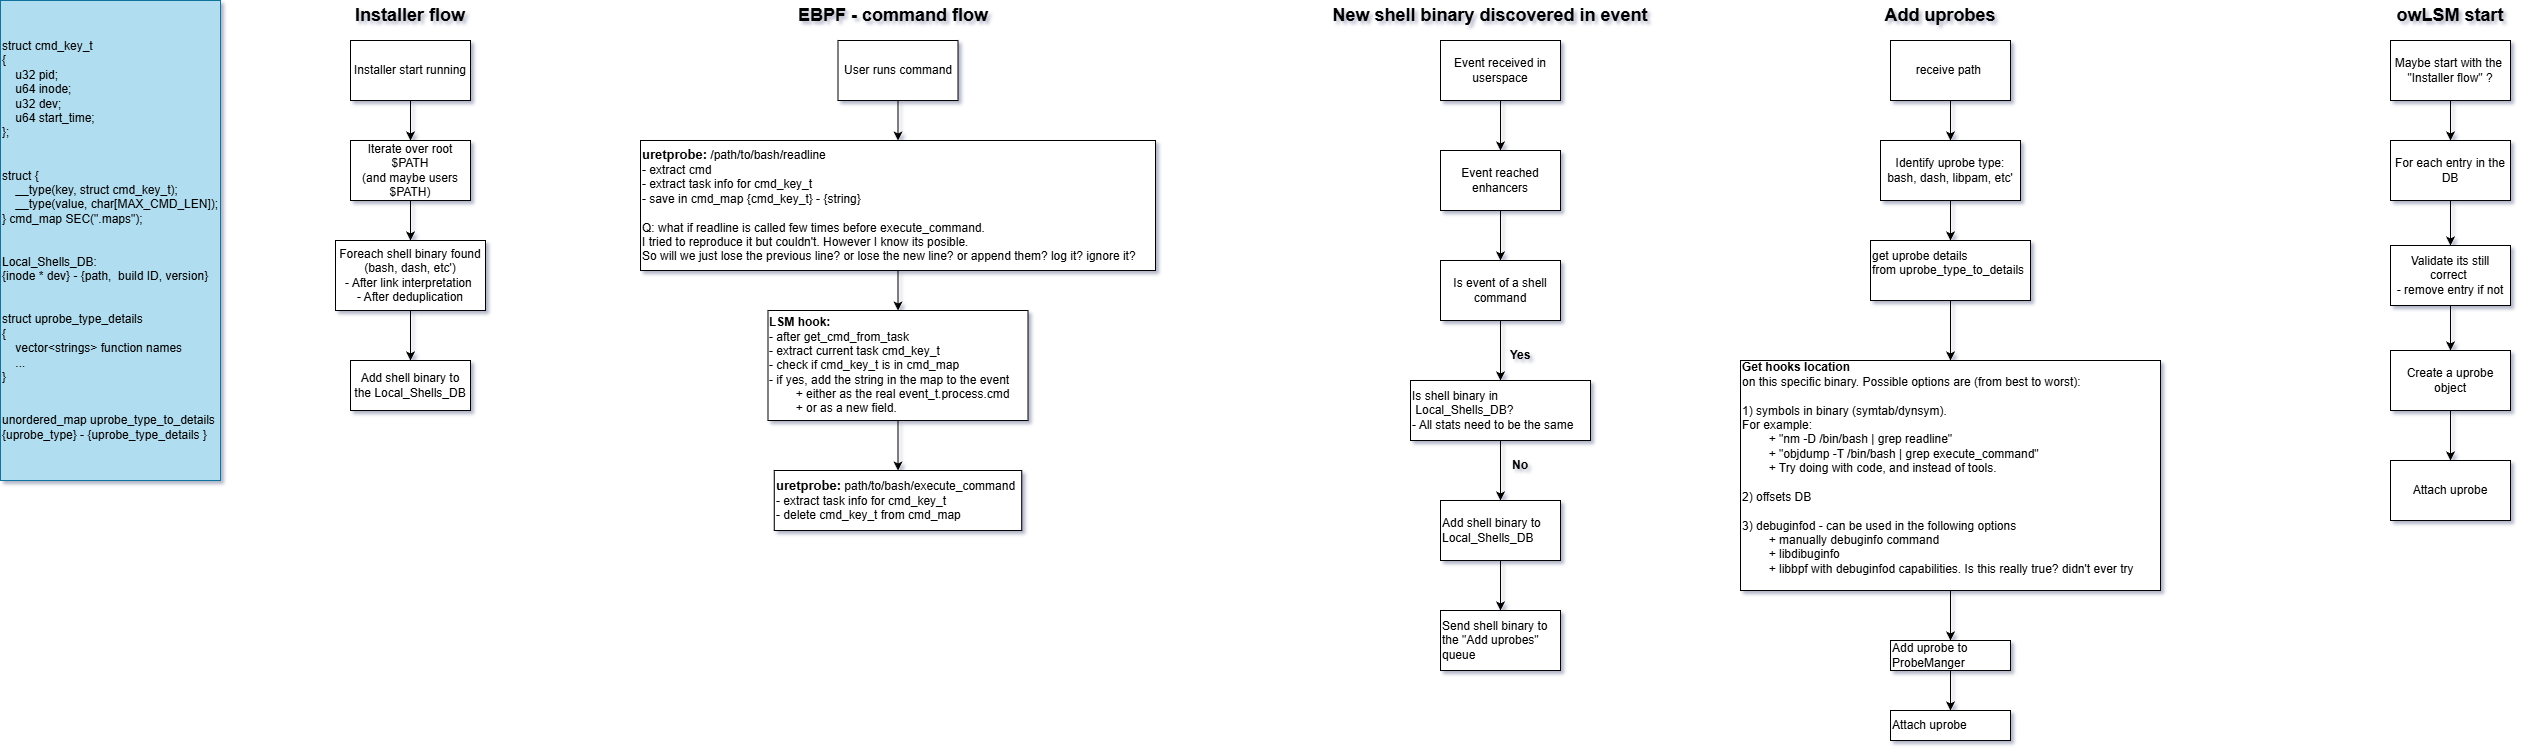

The diagram above was exported from draw.io. Its source (the exported page's mxGraphModel, read from the mxfile embedded in the PNG):
<mxGraphModel dx="3227" dy="1238" grid="1" gridSize="10" guides="1" tooltips="1" connect="1" arrows="1" fold="1" page="1" pageScale="1" pageWidth="850" pageHeight="1100" background="#ffffff" math="0" shadow="1">
  <root>
    <mxCell id="0" />
    <mxCell id="1" parent="0" />
    <mxCell id="yM9cnsmUNjnhhGDJ5EbU-3" edge="1" parent="1" source="yM9cnsmUNjnhhGDJ5EbU-1" style="edgeStyle=orthogonalEdgeStyle;rounded=0;orthogonalLoop=1;jettySize=auto;html=1;" target="yM9cnsmUNjnhhGDJ5EbU-2" value="">
      <mxGeometry relative="1" as="geometry" />
    </mxCell>
    <mxCell id="yM9cnsmUNjnhhGDJ5EbU-1" parent="1" style="rounded=0;whiteSpace=wrap;html=1;" value="Installer start running" vertex="1">
      <mxGeometry height="60" width="120" x="100" y="40" as="geometry" />
    </mxCell>
    <mxCell id="yM9cnsmUNjnhhGDJ5EbU-5" edge="1" parent="1" source="yM9cnsmUNjnhhGDJ5EbU-2" style="edgeStyle=orthogonalEdgeStyle;rounded=0;orthogonalLoop=1;jettySize=auto;html=1;" target="yM9cnsmUNjnhhGDJ5EbU-4" value="">
      <mxGeometry relative="1" as="geometry" />
    </mxCell>
    <mxCell id="yM9cnsmUNjnhhGDJ5EbU-2" parent="1" style="whiteSpace=wrap;html=1;rounded=0;" value="Iterate over root $PATH&lt;br&gt;(and maybe users $PATH)" vertex="1">
      <mxGeometry height="60" width="120" x="100" y="140" as="geometry" />
    </mxCell>
    <mxCell id="yM9cnsmUNjnhhGDJ5EbU-7" edge="1" parent="1" source="yM9cnsmUNjnhhGDJ5EbU-4" style="edgeStyle=orthogonalEdgeStyle;rounded=0;orthogonalLoop=1;jettySize=auto;html=1;" target="yM9cnsmUNjnhhGDJ5EbU-6" value="">
      <mxGeometry relative="1" as="geometry" />
    </mxCell>
    <mxCell id="yM9cnsmUNjnhhGDJ5EbU-4" parent="1" style="whiteSpace=wrap;html=1;rounded=0;" value="Foreach shell binary found (bash, dash, etc')&lt;br&gt;- After link interpretation&amp;nbsp;&lt;br&gt;- After deduplication" vertex="1">
      <mxGeometry height="70" width="150" x="85" y="240" as="geometry" />
    </mxCell>
    <mxCell id="yM9cnsmUNjnhhGDJ5EbU-6" parent="1" style="whiteSpace=wrap;html=1;rounded=0;" value="Add shell binary to the Local_Shells_DB" vertex="1">
      <mxGeometry height="50" width="120" x="100" y="360" as="geometry" />
    </mxCell>
    <mxCell id="yM9cnsmUNjnhhGDJ5EbU-8" parent="1" style="text;html=1;whiteSpace=wrap;strokeColor=none;fillColor=none;align=center;verticalAlign=middle;rounded=0;" value="&lt;b&gt;&lt;font style=&quot;font-size: 18px;&quot;&gt;Installer flow&lt;/font&gt;&lt;/b&gt;" vertex="1">
      <mxGeometry height="30" width="140" x="90" as="geometry" />
    </mxCell>
    <mxCell id="yM9cnsmUNjnhhGDJ5EbU-12" edge="1" parent="1" source="yM9cnsmUNjnhhGDJ5EbU-10" style="edgeStyle=orthogonalEdgeStyle;rounded=0;orthogonalLoop=1;jettySize=auto;html=1;" target="yM9cnsmUNjnhhGDJ5EbU-11" value="">
      <mxGeometry relative="1" as="geometry" />
    </mxCell>
    <mxCell id="yM9cnsmUNjnhhGDJ5EbU-10" parent="1" style="rounded=0;whiteSpace=wrap;html=1;" value="User runs command" vertex="1">
      <mxGeometry height="60" width="120" x="587.5" y="40" as="geometry" />
    </mxCell>
    <mxCell id="yM9cnsmUNjnhhGDJ5EbU-21" edge="1" parent="1" source="yM9cnsmUNjnhhGDJ5EbU-11" style="edgeStyle=orthogonalEdgeStyle;rounded=0;orthogonalLoop=1;jettySize=auto;html=1;" target="yM9cnsmUNjnhhGDJ5EbU-16" value="">
      <mxGeometry relative="1" as="geometry" />
    </mxCell>
    <mxCell id="yM9cnsmUNjnhhGDJ5EbU-11" parent="1" style="whiteSpace=wrap;html=1;rounded=0;align=left;" value="&lt;font style=&quot;&quot;&gt;&lt;span style=&quot;font-size: 13px;&quot;&gt;&lt;b&gt;uretprobe:&lt;/b&gt;&lt;/span&gt;&lt;/font&gt;&amp;nbsp;/path/to/bash/readline&lt;br&gt;- extract cmd&lt;br&gt;- extract task info for cmd_key_t&lt;br&gt;- save in cmd_map {cmd_key_t} - {string}&lt;br&gt;&lt;br&gt;Q: what if readline is called few times before execute_command. &lt;br&gt;I tried to reproduce it but couldn't. However I know its posible. &lt;br&gt;So will we just lose the previous line? or lose the new line? or append them? log it? ignore it?" vertex="1">
      <mxGeometry height="130" width="515" x="390" y="140" as="geometry" />
    </mxCell>
    <mxCell id="yM9cnsmUNjnhhGDJ5EbU-15" parent="1" style="text;html=1;whiteSpace=wrap;strokeColor=#10739e;fillColor=#b1ddf0;align=left;verticalAlign=middle;rounded=0;" value="&lt;div&gt;&lt;span&gt;struct cmd_key_t&lt;/span&gt;&lt;/div&gt;&lt;div&gt;&lt;span&gt;{&lt;/span&gt;&lt;/div&gt;&lt;div&gt;&lt;span&gt;&amp;nbsp; &amp;nbsp; u32 pid;&lt;/span&gt;&lt;/div&gt;&lt;div&gt;&lt;span&gt;&amp;nbsp; &amp;nbsp; u64 inode;&lt;/span&gt;&lt;/div&gt;&lt;div&gt;&lt;span&gt;&amp;nbsp; &amp;nbsp; u32 dev;&lt;/span&gt;&lt;/div&gt;&lt;div&gt;&lt;span&gt;&amp;nbsp; &amp;nbsp; u64 start_time;&lt;/span&gt;&lt;/div&gt;&lt;div&gt;&lt;span&gt;};&lt;/span&gt;&lt;/div&gt;&lt;div&gt;&lt;span&gt;&lt;br&gt;&lt;br&gt;&lt;/span&gt;&lt;/div&gt;&lt;div&gt;&lt;span&gt;struct {&lt;/span&gt;&lt;/div&gt;&lt;div&gt;&lt;span&gt;&amp;nbsp; &amp;nbsp; __type(key, struct cmd_key_t);&lt;/span&gt;&lt;/div&gt;&lt;div&gt;&lt;span&gt;&amp;nbsp; &amp;nbsp; __type(value, char[MAX_CMD_LEN]);&lt;/span&gt;&lt;/div&gt;&lt;div&gt;&lt;span&gt;} &lt;span&gt;cmd_map &lt;/span&gt;SEC(&quot;.maps&quot;);&lt;br&gt;&lt;br&gt;&lt;br&gt;Local_Shells_DB:&lt;br&gt;{inode * dev} - {path,&amp;nbsp; build ID, version}&lt;br&gt;&lt;br&gt;&lt;br&gt;struct uprobe_type_details&amp;nbsp;&lt;br&gt;{&lt;br&gt;&amp;nbsp; &amp;nbsp; vector&amp;lt;strings&amp;gt; function names&lt;br&gt;&amp;nbsp; &amp;nbsp; ...&lt;br&gt;}&lt;br&gt;&lt;br&gt;&lt;br&gt;unordered_map uprobe_type_to_details&lt;br&gt;{uprobe_type} - {&lt;/span&gt;&lt;span style=&quot;background-color: transparent; color: light-dark(rgb(0, 0, 0), rgb(255, 255, 255));&quot;&gt;uprobe_type_details&amp;nbsp;&lt;/span&gt;&lt;span style=&quot;background-color: transparent; color: light-dark(rgb(0, 0, 0), rgb(255, 255, 255));&quot;&gt;}&lt;/span&gt;&lt;/div&gt;" vertex="1">
      <mxGeometry height="480" width="220" x="-250" as="geometry" />
    </mxCell>
    <mxCell id="yM9cnsmUNjnhhGDJ5EbU-22" edge="1" parent="1" source="yM9cnsmUNjnhhGDJ5EbU-16" style="edgeStyle=orthogonalEdgeStyle;rounded=0;orthogonalLoop=1;jettySize=auto;html=1;" target="yM9cnsmUNjnhhGDJ5EbU-20" value="">
      <mxGeometry relative="1" as="geometry" />
    </mxCell>
    <mxCell id="yM9cnsmUNjnhhGDJ5EbU-16" parent="1" style="whiteSpace=wrap;html=1;align=left;rounded=0;" value="&lt;b&gt;LSM hook:&lt;/b&gt;&lt;br&gt;- after&amp;nbsp;get_cmd_from_task&amp;nbsp;&lt;br&gt;- extract current task cmd_key_t&lt;br&gt;- check if cmd_key_t is in cmd_map&lt;br&gt;- if yes, add the string in the map to the event&lt;br&gt;&lt;span style=&quot;white-space: pre;&quot;&gt;&#09;&lt;/span&gt;+ either as the real event_t.process.cmd&lt;br&gt;&lt;span style=&quot;white-space: pre;&quot;&gt;&#09;&lt;/span&gt;+ or as a new field." vertex="1">
      <mxGeometry height="110" width="260" x="517.5" y="310" as="geometry" />
    </mxCell>
    <mxCell id="yM9cnsmUNjnhhGDJ5EbU-20" parent="1" style="whiteSpace=wrap;html=1;rounded=0;align=left;" value="&lt;font style=&quot;&quot;&gt;&lt;span style=&quot;font-size: 13px;&quot;&gt;&lt;b&gt;uretprobe:&lt;/b&gt;&lt;/span&gt;&lt;/font&gt;&amp;nbsp;path/to/bash/execute_command&lt;br&gt;- extract task info for cmd_key_t&lt;br&gt;- delete cmd_key_t&amp;nbsp;from cmd_map&amp;nbsp;" vertex="1">
      <mxGeometry height="60" width="247.5" x="523.75" y="470" as="geometry" />
    </mxCell>
    <mxCell id="yM9cnsmUNjnhhGDJ5EbU-24" parent="1" style="text;html=1;whiteSpace=wrap;strokeColor=none;fillColor=none;align=center;verticalAlign=middle;rounded=0;" value="&lt;b&gt;&lt;font style=&quot;font-size: 18px;&quot;&gt;EBPF - command flow&lt;/font&gt;&lt;/b&gt;" vertex="1">
      <mxGeometry height="30" width="220" x="532.5" as="geometry" />
    </mxCell>
    <mxCell id="yM9cnsmUNjnhhGDJ5EbU-28" edge="1" parent="1" source="yM9cnsmUNjnhhGDJ5EbU-26" style="edgeStyle=orthogonalEdgeStyle;rounded=0;orthogonalLoop=1;jettySize=auto;html=1;" target="yM9cnsmUNjnhhGDJ5EbU-27" value="">
      <mxGeometry relative="1" as="geometry" />
    </mxCell>
    <mxCell id="yM9cnsmUNjnhhGDJ5EbU-26" parent="1" style="rounded=0;whiteSpace=wrap;html=1;" value="Event received in userspace" vertex="1">
      <mxGeometry height="60" width="120" x="1190" y="40" as="geometry" />
    </mxCell>
    <mxCell id="yM9cnsmUNjnhhGDJ5EbU-30" edge="1" parent="1" source="yM9cnsmUNjnhhGDJ5EbU-27" style="edgeStyle=orthogonalEdgeStyle;rounded=0;orthogonalLoop=1;jettySize=auto;html=1;" target="yM9cnsmUNjnhhGDJ5EbU-29" value="">
      <mxGeometry relative="1" as="geometry" />
    </mxCell>
    <mxCell id="yM9cnsmUNjnhhGDJ5EbU-27" parent="1" style="whiteSpace=wrap;html=1;rounded=0;" value="Event reached enhancers" vertex="1">
      <mxGeometry height="60" width="120" x="1190" y="150" as="geometry" />
    </mxCell>
    <mxCell id="yM9cnsmUNjnhhGDJ5EbU-32" edge="1" parent="1" source="yM9cnsmUNjnhhGDJ5EbU-29" style="edgeStyle=orthogonalEdgeStyle;rounded=0;orthogonalLoop=1;jettySize=auto;html=1;" target="yM9cnsmUNjnhhGDJ5EbU-31" value="">
      <mxGeometry relative="1" as="geometry" />
    </mxCell>
    <mxCell id="yM9cnsmUNjnhhGDJ5EbU-29" parent="1" style="whiteSpace=wrap;html=1;rounded=0;" value="Is event of a shell command" vertex="1">
      <mxGeometry height="60" width="120" x="1190" y="260" as="geometry" />
    </mxCell>
    <mxCell id="yM9cnsmUNjnhhGDJ5EbU-35" edge="1" parent="1" source="yM9cnsmUNjnhhGDJ5EbU-31" style="edgeStyle=orthogonalEdgeStyle;rounded=0;orthogonalLoop=1;jettySize=auto;html=1;" target="yM9cnsmUNjnhhGDJ5EbU-34" value="">
      <mxGeometry relative="1" as="geometry" />
    </mxCell>
    <mxCell id="yM9cnsmUNjnhhGDJ5EbU-31" parent="1" style="whiteSpace=wrap;html=1;rounded=0;align=left;" value="Is shell binary in&amp;nbsp;&lt;br&gt;&amp;nbsp;Local_Shells_DB?&lt;br&gt;- All stats need to be the same" vertex="1">
      <mxGeometry height="60" width="180" x="1160" y="380" as="geometry" />
    </mxCell>
    <mxCell id="yM9cnsmUNjnhhGDJ5EbU-33" parent="1" style="text;html=1;whiteSpace=wrap;strokeColor=none;fillColor=none;align=center;verticalAlign=middle;rounded=0;" value="&lt;b&gt;Yes&lt;/b&gt;" vertex="1">
      <mxGeometry height="30" width="60" x="1240" y="340" as="geometry" />
    </mxCell>
    <mxCell id="yM9cnsmUNjnhhGDJ5EbU-38" edge="1" parent="1" source="yM9cnsmUNjnhhGDJ5EbU-34" style="edgeStyle=orthogonalEdgeStyle;rounded=0;orthogonalLoop=1;jettySize=auto;html=1;" target="yM9cnsmUNjnhhGDJ5EbU-37" value="">
      <mxGeometry relative="1" as="geometry" />
    </mxCell>
    <mxCell id="yM9cnsmUNjnhhGDJ5EbU-34" parent="1" style="whiteSpace=wrap;html=1;align=left;rounded=0;" value="Add shell binary to&amp;nbsp;&lt;br&gt;Local_Shells_DB" vertex="1">
      <mxGeometry height="60" width="120" x="1190" y="500" as="geometry" />
    </mxCell>
    <mxCell id="yM9cnsmUNjnhhGDJ5EbU-36" parent="1" style="text;html=1;whiteSpace=wrap;strokeColor=none;fillColor=none;align=center;verticalAlign=middle;rounded=0;" value="&lt;b&gt;No&lt;/b&gt;" vertex="1">
      <mxGeometry height="30" width="60" x="1240" y="450" as="geometry" />
    </mxCell>
    <mxCell id="yM9cnsmUNjnhhGDJ5EbU-37" parent="1" style="whiteSpace=wrap;html=1;align=left;rounded=0;" value="Send shell binary to&amp;nbsp;&lt;br&gt;the &quot;Add uprobes&quot; queue" vertex="1">
      <mxGeometry height="60" width="120" x="1190" y="610" as="geometry" />
    </mxCell>
    <mxCell id="yM9cnsmUNjnhhGDJ5EbU-39" parent="1" style="text;html=1;whiteSpace=wrap;strokeColor=none;fillColor=none;align=center;verticalAlign=middle;rounded=0;" value="&lt;b&gt;&lt;font style=&quot;font-size: 18px;&quot;&gt;New shell binary discovered in event&lt;/font&gt;&lt;/b&gt;" vertex="1">
      <mxGeometry height="30" width="320" x="1080" as="geometry" />
    </mxCell>
    <mxCell id="yM9cnsmUNjnhhGDJ5EbU-43" edge="1" parent="1" source="yM9cnsmUNjnhhGDJ5EbU-41" style="edgeStyle=orthogonalEdgeStyle;rounded=0;orthogonalLoop=1;jettySize=auto;html=1;" target="yM9cnsmUNjnhhGDJ5EbU-42" value="">
      <mxGeometry relative="1" as="geometry" />
    </mxCell>
    <mxCell id="yM9cnsmUNjnhhGDJ5EbU-41" parent="1" style="rounded=0;whiteSpace=wrap;html=1;" value="receive path&amp;nbsp;" vertex="1">
      <mxGeometry height="60" width="120" x="1640" y="40" as="geometry" />
    </mxCell>
    <mxCell id="yM9cnsmUNjnhhGDJ5EbU-47" edge="1" parent="1" source="yM9cnsmUNjnhhGDJ5EbU-42" style="edgeStyle=orthogonalEdgeStyle;rounded=0;orthogonalLoop=1;jettySize=auto;html=1;" target="yM9cnsmUNjnhhGDJ5EbU-46" value="">
      <mxGeometry relative="1" as="geometry" />
    </mxCell>
    <mxCell id="yM9cnsmUNjnhhGDJ5EbU-42" parent="1" style="whiteSpace=wrap;html=1;rounded=0;" value="Identify uprobe type:&lt;br&gt;bash, dash, libpam, etc'" vertex="1">
      <mxGeometry height="60" width="140" x="1630" y="140" as="geometry" />
    </mxCell>
    <mxCell id="yM9cnsmUNjnhhGDJ5EbU-45" parent="1" style="text;html=1;whiteSpace=wrap;strokeColor=none;fillColor=none;align=center;verticalAlign=middle;rounded=0;" value="&lt;b&gt;&lt;font style=&quot;font-size: 18px;&quot;&gt;Add uprobes&lt;/font&gt;&lt;/b&gt;" vertex="1">
      <mxGeometry height="30" width="320" x="1530" as="geometry" />
    </mxCell>
    <mxCell id="yM9cnsmUNjnhhGDJ5EbU-49" edge="1" parent="1" source="yM9cnsmUNjnhhGDJ5EbU-46" style="edgeStyle=orthogonalEdgeStyle;rounded=0;orthogonalLoop=1;jettySize=auto;html=1;" target="yM9cnsmUNjnhhGDJ5EbU-48" value="">
      <mxGeometry relative="1" as="geometry" />
    </mxCell>
    <mxCell id="yM9cnsmUNjnhhGDJ5EbU-46" parent="1" style="whiteSpace=wrap;html=1;rounded=0;align=left;" value="get uprobe details from&amp;nbsp;uprobe_type_to_details&lt;div&gt;&lt;br&gt;&lt;/div&gt;" vertex="1">
      <mxGeometry height="60" width="160" x="1620" y="240" as="geometry" />
    </mxCell>
    <mxCell id="yM9cnsmUNjnhhGDJ5EbU-51" edge="1" parent="1" source="yM9cnsmUNjnhhGDJ5EbU-48" style="edgeStyle=orthogonalEdgeStyle;rounded=0;orthogonalLoop=1;jettySize=auto;html=1;" target="yM9cnsmUNjnhhGDJ5EbU-50" value="">
      <mxGeometry relative="1" as="geometry" />
    </mxCell>
    <mxCell id="yM9cnsmUNjnhhGDJ5EbU-48" parent="1" style="whiteSpace=wrap;html=1;align=left;rounded=0;" value="&lt;b&gt;Get hooks location&lt;/b&gt;&lt;br&gt;on this specific binary. Possible options are (from best to worst):&lt;br&gt;&lt;br&gt;1) symbols in binary (symtab/dynsym).&amp;nbsp;&lt;br&gt;For example:&lt;br&gt;&lt;span style=&quot;white-space: pre;&quot;&gt;&#09;&lt;/span&gt;+ &quot;nm -D /bin/bash | grep readline&quot;&lt;br&gt;&lt;span style=&quot;white-space: pre;&quot;&gt;&#09;&lt;/span&gt;+ &quot;objdump -T /bin/bash | grep execute_command&quot;&lt;br&gt;&lt;span style=&quot;white-space: pre;&quot;&gt;&#09;&lt;/span&gt;+ Try doing with code, and instead of tools.&lt;br&gt;&lt;br&gt;2) offsets DB&lt;br&gt;&lt;br&gt;3) debuginfod - can be used in the following options&lt;br&gt;&lt;span style=&quot;white-space: pre;&quot;&gt;&#09;&lt;/span&gt;+ manually debuginfo command&lt;br&gt;&lt;span style=&quot;white-space: pre;&quot;&gt;&#09;&lt;/span&gt;+ libdibuginfo&lt;br&gt;&lt;span style=&quot;white-space: pre;&quot;&gt;&#09;&lt;/span&gt;+ libbpf with debuginfod capabilities. Is this really true? didn't ever try&lt;div&gt;&lt;br&gt;&lt;/div&gt;" vertex="1">
      <mxGeometry height="230" width="420" x="1490" y="360" as="geometry" />
    </mxCell>
    <mxCell id="yM9cnsmUNjnhhGDJ5EbU-53" edge="1" parent="1" source="yM9cnsmUNjnhhGDJ5EbU-50" style="edgeStyle=orthogonalEdgeStyle;rounded=0;orthogonalLoop=1;jettySize=auto;html=1;" target="yM9cnsmUNjnhhGDJ5EbU-52" value="">
      <mxGeometry relative="1" as="geometry" />
    </mxCell>
    <mxCell id="yM9cnsmUNjnhhGDJ5EbU-50" parent="1" style="whiteSpace=wrap;html=1;align=left;rounded=0;" value="Add uprobe to ProbeManger" vertex="1">
      <mxGeometry height="30" width="120" x="1640" y="640" as="geometry" />
    </mxCell>
    <mxCell id="yM9cnsmUNjnhhGDJ5EbU-52" parent="1" style="whiteSpace=wrap;html=1;align=left;rounded=0;" value="Attach uprobe" vertex="1">
      <mxGeometry height="30" width="120" x="1640" y="710" as="geometry" />
    </mxCell>
    <mxCell id="yM9cnsmUNjnhhGDJ5EbU-57" edge="1" parent="1" source="yM9cnsmUNjnhhGDJ5EbU-54" style="edgeStyle=orthogonalEdgeStyle;rounded=0;orthogonalLoop=1;jettySize=auto;html=1;" target="yM9cnsmUNjnhhGDJ5EbU-56" value="">
      <mxGeometry relative="1" as="geometry" />
    </mxCell>
    <mxCell id="yM9cnsmUNjnhhGDJ5EbU-54" parent="1" style="rounded=0;whiteSpace=wrap;html=1;" value="Maybe start with the&amp;nbsp;&lt;br&gt;&quot;Installer flow&quot; ?" vertex="1">
      <mxGeometry height="60" width="120" x="2140" y="40" as="geometry" />
    </mxCell>
    <mxCell id="yM9cnsmUNjnhhGDJ5EbU-55" parent="1" style="text;html=1;whiteSpace=wrap;strokeColor=none;fillColor=none;align=center;verticalAlign=middle;rounded=0;" value="&lt;b&gt;&lt;font style=&quot;font-size: 18px;&quot;&gt;owLSM start&lt;/font&gt;&lt;/b&gt;" vertex="1">
      <mxGeometry height="30" width="120" x="2140" as="geometry" />
    </mxCell>
    <mxCell id="yM9cnsmUNjnhhGDJ5EbU-59" edge="1" parent="1" source="yM9cnsmUNjnhhGDJ5EbU-56" style="edgeStyle=orthogonalEdgeStyle;rounded=0;orthogonalLoop=1;jettySize=auto;html=1;" target="yM9cnsmUNjnhhGDJ5EbU-58" value="">
      <mxGeometry relative="1" as="geometry" />
    </mxCell>
    <mxCell id="yM9cnsmUNjnhhGDJ5EbU-56" parent="1" style="whiteSpace=wrap;html=1;rounded=0;" value="For each entry in the DB" vertex="1">
      <mxGeometry height="60" width="120" x="2140" y="140" as="geometry" />
    </mxCell>
    <mxCell id="yM9cnsmUNjnhhGDJ5EbU-61" edge="1" parent="1" source="yM9cnsmUNjnhhGDJ5EbU-58" style="edgeStyle=orthogonalEdgeStyle;rounded=0;orthogonalLoop=1;jettySize=auto;html=1;" target="yM9cnsmUNjnhhGDJ5EbU-60" value="">
      <mxGeometry relative="1" as="geometry" />
    </mxCell>
    <mxCell id="yM9cnsmUNjnhhGDJ5EbU-58" parent="1" style="whiteSpace=wrap;html=1;rounded=0;" value="Validate its still correct&amp;nbsp;&lt;br&gt;- remove entry if not" vertex="1">
      <mxGeometry height="60" width="120" x="2140" y="245" as="geometry" />
    </mxCell>
    <mxCell id="yM9cnsmUNjnhhGDJ5EbU-63" edge="1" parent="1" source="yM9cnsmUNjnhhGDJ5EbU-60" style="edgeStyle=orthogonalEdgeStyle;rounded=0;orthogonalLoop=1;jettySize=auto;html=1;" target="yM9cnsmUNjnhhGDJ5EbU-62" value="">
      <mxGeometry relative="1" as="geometry" />
    </mxCell>
    <mxCell id="yM9cnsmUNjnhhGDJ5EbU-60" parent="1" style="whiteSpace=wrap;html=1;rounded=0;" value="Create a uprobe object" vertex="1">
      <mxGeometry height="60" width="120" x="2140" y="350" as="geometry" />
    </mxCell>
    <mxCell id="yM9cnsmUNjnhhGDJ5EbU-62" parent="1" style="whiteSpace=wrap;html=1;rounded=0;" value="Attach uprobe" vertex="1">
      <mxGeometry height="60" width="120" x="2140" y="460" as="geometry" />
    </mxCell>
  </root>
</mxGraphModel>